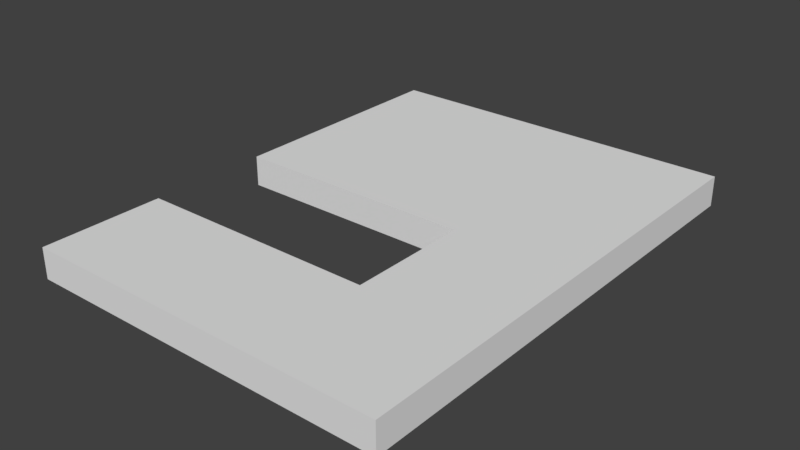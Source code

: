 # Source: SM_Wall_Door_3x4x0.25.blend  (saved by Blender 2.79.0; exported with 4.5.12 LTS)
import bpy
from mathutils import Matrix  # noqa: F401  (used for matrix-valued properties, if any)

bpy.ops.wm.read_factory_settings(use_empty=True)
scene = bpy.context.scene
scene.name = 'Scene'

# ---- collections
col_collection_1 = bpy.data.collections.new('Collection 1'); scene.collection.children.link(col_collection_1)

# ---- world
world_world = bpy.data.worlds.new('World'); scene.world = world_world
world_world.color = (0.05088, 0.05088, 0.05088)
world_world.use_sun_shadow = False
world_world.sun_shadow_jitter_overblur = 0.0
world_world.cycles.sampling_method = 'MANUAL'

# ---- meshes
me_vert = bpy.data.meshes.new('Vert')
me_vert.from_pydata([(2.0, 2.0, 0.25), (2.0, 1.0, 0.25), (0.0, 1.0, 0.0), (2.0, 1.0, 0.0), (2.0, 2.0, 0.0), (0.0, 1.0, 0.25), (0.0, 2.0, 0.0), (0.0, 4.0, 0.0), (3.0, 4.0, 0.0), (3.0, 0.0, 0.0), (0.0, 0.0, 0.0), (0.0, 2.0, 0.25), (0.0, 4.0, 0.25), (3.0, 4.0, 0.25), (3.0, 0.0, 0.25), (0.0, 0.0, 0.25)], [], [(2, 3, 4, 6, 7, 8, 9, 10), (5, 15, 14, 13, 12, 11, 0, 1), (7, 6, 11, 12), (3, 2, 5, 1), (6, 4, 0, 11), (10, 9, 14, 15), (8, 7, 12, 13), (4, 3, 1, 0), (2, 10, 15, 5), (9, 8, 13, 14)])
me_vert.use_remesh_preserve_volume = False
me_vert.use_remesh_preserve_attributes = False
me_vert.use_mirror_vertex_groups = False
me_vert.update()

# ---- objects
ob_sm_wall_door_3x4x0_25 = bpy.data.objects.new('SM_Wall_Door_3x4x0.25', me_vert)

# ---- transforms, parenting, visibility, modifiers, constraints
ob_sm_wall_door_3x4x0_25.location = (0.0, 0.0, 0.0)
ob_sm_wall_door_3x4x0_25.lineart.crease_threshold = 0.0

# ---- collection membership
col_collection_1.objects.link(ob_sm_wall_door_3x4x0_25)

# ---- scene / render settings (as saved in the file)
scene.frame_start = 1; scene.frame_end = 250; scene.frame_set(1)
scene.render.engine = 'BLENDER_EEVEE_NEXT'
scene.render.resolution_percentage = 50
scene.render.dither_intensity = 0.0
scene.cycles.use_denoising = False
scene.cycles.samples = 128
scene.cycles.sampling_pattern = 'TABULATED_SOBOL'
scene.cycles.use_adaptive_sampling = False
scene.cycles.use_light_tree = False
scene.cycles.blur_glossy = 0.0
scene.cycles.sample_clamp_indirect = 0.0
scene.view_settings.view_transform = 'Standard'
bpy.context.view_layer.update()

# ---- added for rendering (the .blend has no active camera and no usable light): camera, sun
cam_auto = bpy.data.cameras.new('AutoCamera')
cam_auto.lens = 50.0
cam_auto.sensor_width = 36.0
cam_auto.clip_end = 1000.0
ob_auto_camera = bpy.data.objects.new('AutoCamera', cam_auto)
scene.collection.objects.link(ob_auto_camera)
ob_auto_camera.location = (6.1319, -3.55828, 3.83052)
ob_auto_camera.rotation_euler = (1.09748, -7.21219e-08, 0.694738)
scene.camera = ob_auto_camera
light_auto_sun = bpy.data.lights.new('AutoSun', 'SUN')
light_auto_sun.energy = 3.0
light_auto_sun.angle = 0.0523599
ob_auto_sun = bpy.data.objects.new('AutoSun', light_auto_sun)
scene.collection.objects.link(ob_auto_sun)
ob_auto_sun.rotation_euler = (0.872665, 0.174533, 0.523599)
bpy.context.view_layer.update()
